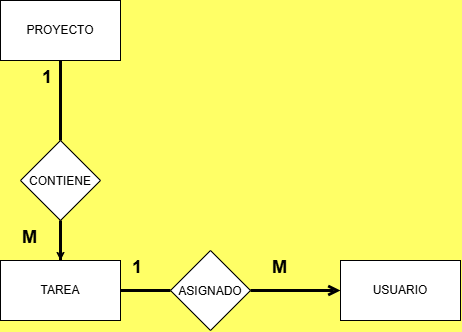

The diagram above was exported from draw.io. Its source (the exported page's mxGraphModel, read from the mxfile embedded in the PNG):
<mxGraphModel dx="1229" dy="627" grid="1" gridSize="10" guides="1" tooltips="1" connect="1" arrows="1" fold="1" page="1" pageScale="1" pageWidth="1654" pageHeight="1169" background="light-dark(#FFFF66,#121212)" math="0" shadow="0">
  <root>
    <mxCell id="0" />
    <mxCell id="1" parent="0" />
    <mxCell id="kOKyYgplRKhlq-YNq7St-6" parent="1" style="rounded=0;whiteSpace=wrap;html=1;" value="PROYECTO" vertex="1">
      <mxGeometry height="60" width="120" x="90.00142857142868" y="30.002857142857238" as="geometry" />
    </mxCell>
    <mxCell id="kOKyYgplRKhlq-YNq7St-7" parent="1" style="rounded=0;whiteSpace=wrap;html=1;" value="TAREA" vertex="1">
      <mxGeometry height="60" width="120" x="90.00142857142868" y="290.00285714285724" as="geometry" />
    </mxCell>
    <mxCell id="kOKyYgplRKhlq-YNq7St-9" parent="1" style="rounded=0;whiteSpace=wrap;html=1;" value="USUARIO" vertex="1">
      <mxGeometry height="60" width="120" x="430.0014285714287" y="290.00285714285724" as="geometry" />
    </mxCell>
    <mxCell id="kOKyYgplRKhlq-YNq7St-10" parent="1" style="text;html=1;whiteSpace=wrap;overflow=hidden;rounded=0;fontSize=9;" value="&lt;h1 style=&quot;margin-top: 0px;&quot;&gt;1&lt;/h1&gt;" vertex="1">
      <mxGeometry height="30" width="30" x="130.00142857142868" y="90.00285714285724" as="geometry" />
    </mxCell>
    <mxCell id="kOKyYgplRKhlq-YNq7St-11" parent="1" style="text;html=1;whiteSpace=wrap;overflow=hidden;rounded=0;fontSize=9;" value="&lt;h1 style=&quot;margin-top: 0px;&quot;&gt;1&lt;/h1&gt;" vertex="1">
      <mxGeometry height="30" width="30" x="220.00142857142868" y="280.00285714285724" as="geometry" />
    </mxCell>
    <mxCell id="kOKyYgplRKhlq-YNq7St-28" edge="1" parent="1" source="kOKyYgplRKhlq-YNq7St-12" style="edgeStyle=orthogonalEdgeStyle;rounded=0;orthogonalLoop=1;jettySize=auto;html=1;defaultLabelBackgroundColor=page;" target="kOKyYgplRKhlq-YNq7St-7" value="">
      <mxGeometry relative="1" as="geometry" />
    </mxCell>
    <mxCell id="kOKyYgplRKhlq-YNq7St-12" parent="1" style="rhombus;whiteSpace=wrap;html=1;shapeInside=1;" value="CONTIENE" vertex="1">
      <mxGeometry height="80" width="80" x="110.00142857142868" y="170.00285714285724" as="geometry" />
    </mxCell>
    <mxCell id="kOKyYgplRKhlq-YNq7St-14" edge="1" parent="1" source="kOKyYgplRKhlq-YNq7St-12" style="endArrow=none;html=1;rounded=0;defaultLabelBackgroundColor=page;entryX=0.5;entryY=1;entryDx=0;entryDy=0;strokeWidth=3;" target="kOKyYgplRKhlq-YNq7St-6" value="">
      <mxGeometry height="50" relative="1" width="50" as="geometry">
        <mxPoint x="100.00142857142868" y="180.00285714285724" as="sourcePoint" />
        <mxPoint x="150.00142857142868" y="130.00285714285724" as="targetPoint" />
      </mxGeometry>
    </mxCell>
    <mxCell id="kOKyYgplRKhlq-YNq7St-16" parent="1" style="text;html=1;whiteSpace=wrap;overflow=hidden;rounded=0;fontSize=9;" value="&lt;h1 style=&quot;margin-top: 0px;&quot;&gt;M&lt;/h1&gt;" vertex="1">
      <mxGeometry height="30" width="30" x="110.00142857142868" y="250.00285714285724" as="geometry" />
    </mxCell>
    <mxCell id="kOKyYgplRKhlq-YNq7St-20" parent="1" style="rhombus;whiteSpace=wrap;html=1;shapeInside=1;" value="ASIGNADO" vertex="1">
      <mxGeometry height="80" width="80" x="260.0014285714287" y="280.00285714285724" as="geometry" />
    </mxCell>
    <mxCell id="kOKyYgplRKhlq-YNq7St-21" edge="1" parent="1" source="kOKyYgplRKhlq-YNq7St-20" style="endArrow=none;html=1;rounded=0;defaultLabelBackgroundColor=page;exitX=0;exitY=0.5;exitDx=0;exitDy=0;entryX=1;entryY=0.5;entryDx=0;entryDy=0;strokeWidth=3;" target="kOKyYgplRKhlq-YNq7St-7" value="">
      <mxGeometry height="50" relative="1" width="50" as="geometry">
        <mxPoint x="80.00142857142868" y="590.0028571428572" as="sourcePoint" />
        <mxPoint x="210.00142857142868" y="520.0028571428572" as="targetPoint" />
      </mxGeometry>
    </mxCell>
    <mxCell id="kOKyYgplRKhlq-YNq7St-22" edge="1" parent="1" source="kOKyYgplRKhlq-YNq7St-20" style="endArrow=open;html=1;rounded=0;defaultLabelBackgroundColor=page;strokeWidth=3;endFill=0;exitX=1;exitY=0.5;exitDx=0;exitDy=0;entryX=0;entryY=0.5;entryDx=0;entryDy=0;" target="kOKyYgplRKhlq-YNq7St-9" value="">
      <mxGeometry height="50" relative="1" width="50" as="geometry">
        <mxPoint x="430.0014285714287" y="440.00285714285724" as="sourcePoint" />
        <mxPoint x="430.5014285714287" y="460.00285714285724" as="targetPoint" />
      </mxGeometry>
    </mxCell>
    <mxCell id="kOKyYgplRKhlq-YNq7St-24" parent="1" style="text;html=1;whiteSpace=wrap;overflow=hidden;rounded=0;fontSize=9;" value="&lt;h1 style=&quot;margin-top: 0px;&quot;&gt;M&lt;/h1&gt;" vertex="1">
      <mxGeometry height="30" width="30" x="360.00142857142873" y="280.00285714285724" as="geometry" />
    </mxCell>
    <mxCell id="kOKyYgplRKhlq-YNq7St-26" edge="1" parent="1" source="kOKyYgplRKhlq-YNq7St-7" style="endArrow=none;html=1;rounded=0;defaultLabelBackgroundColor=page;entryX=0.5;entryY=1;entryDx=0;entryDy=0;strokeWidth=3;" target="kOKyYgplRKhlq-YNq7St-12" value="">
      <mxGeometry height="50" relative="1" width="50" as="geometry">
        <mxPoint x="110" y="320" as="sourcePoint" />
        <mxPoint x="160" y="270" as="targetPoint" />
      </mxGeometry>
    </mxCell>
  </root>
</mxGraphModel>